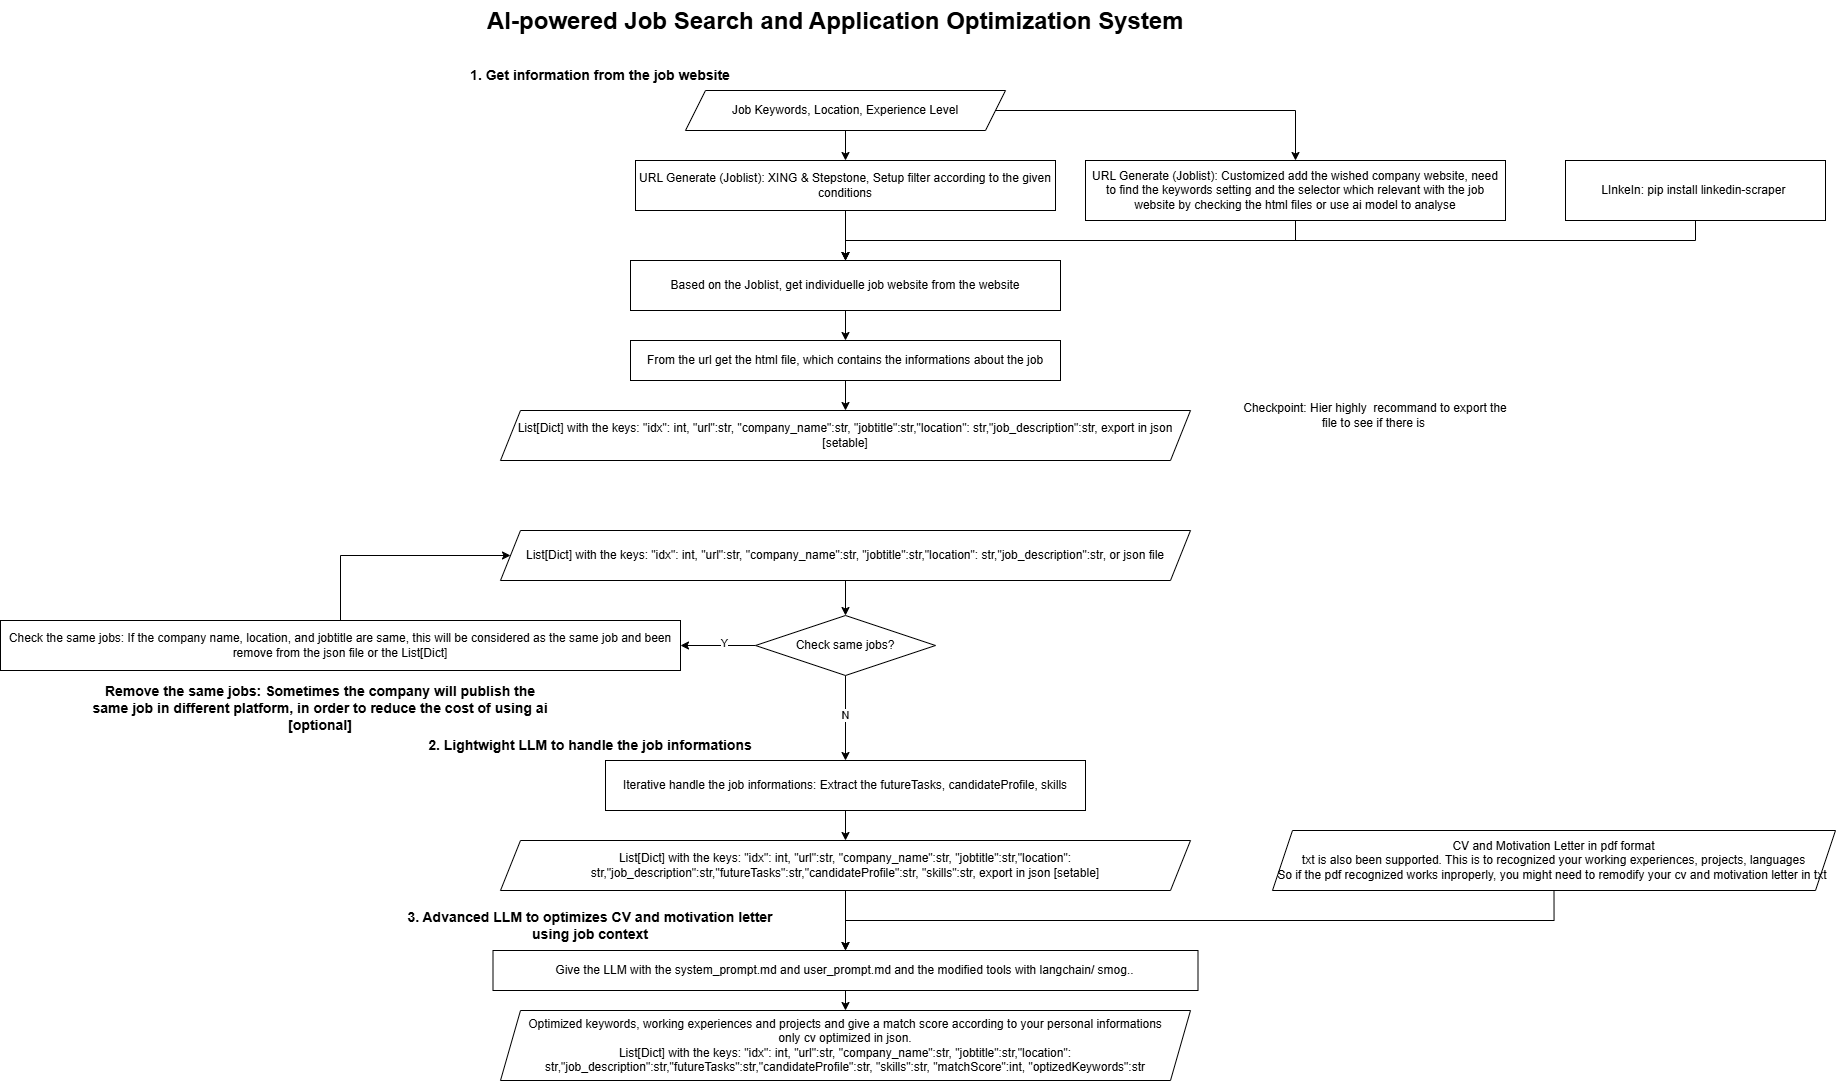

The diagram above was exported from draw.io. Its source (the exported page's mxGraphModel, read from the mxfile embedded in the PNG):
<mxGraphModel dx="1542" dy="511" grid="1" gridSize="10" guides="1" tooltips="1" connect="1" arrows="1" fold="1" page="1" pageScale="1" pageWidth="827" pageHeight="1169" math="0" shadow="0">
  <root>
    <mxCell id="0" />
    <mxCell id="1" parent="0" />
    <mxCell id="tNNpIyhcxZ0_3OUd8SZc-3" value="&lt;h1 style=&quot;margin-top: 0px;&quot;&gt;AI-powered Job Search and Application Optimization System&lt;/h1&gt;" style="text;html=1;whiteSpace=wrap;overflow=hidden;rounded=0;" vertex="1" parent="1">
      <mxGeometry x="40" y="40" width="720" height="50" as="geometry" />
    </mxCell>
    <mxCell id="tNNpIyhcxZ0_3OUd8SZc-7" value="" style="edgeStyle=orthogonalEdgeStyle;rounded=0;orthogonalLoop=1;jettySize=auto;html=1;" edge="1" parent="1" source="tNNpIyhcxZ0_3OUd8SZc-5" target="tNNpIyhcxZ0_3OUd8SZc-6">
      <mxGeometry relative="1" as="geometry" />
    </mxCell>
    <mxCell id="tNNpIyhcxZ0_3OUd8SZc-12" style="edgeStyle=orthogonalEdgeStyle;rounded=0;orthogonalLoop=1;jettySize=auto;html=1;exitX=1;exitY=0.5;exitDx=0;exitDy=0;entryX=0.5;entryY=0;entryDx=0;entryDy=0;" edge="1" parent="1" source="tNNpIyhcxZ0_3OUd8SZc-5" target="tNNpIyhcxZ0_3OUd8SZc-10">
      <mxGeometry relative="1" as="geometry" />
    </mxCell>
    <mxCell id="tNNpIyhcxZ0_3OUd8SZc-5" value="&lt;font style=&quot;font-size: 12px;&quot;&gt;Job Keywords, Location, Experience Level&lt;/font&gt;" style="shape=parallelogram;perimeter=parallelogramPerimeter;whiteSpace=wrap;html=1;fixedSize=1;" vertex="1" parent="1">
      <mxGeometry x="240" y="130" width="320" height="40" as="geometry" />
    </mxCell>
    <mxCell id="tNNpIyhcxZ0_3OUd8SZc-9" value="" style="edgeStyle=orthogonalEdgeStyle;rounded=0;orthogonalLoop=1;jettySize=auto;html=1;" edge="1" parent="1" source="tNNpIyhcxZ0_3OUd8SZc-6" target="tNNpIyhcxZ0_3OUd8SZc-8">
      <mxGeometry relative="1" as="geometry" />
    </mxCell>
    <mxCell id="tNNpIyhcxZ0_3OUd8SZc-6" value="URL Generate (Joblist): XING &amp;amp; Stepstone, Setup filter according to the given conditions" style="whiteSpace=wrap;html=1;" vertex="1" parent="1">
      <mxGeometry x="190" y="200" width="420" height="50" as="geometry" />
    </mxCell>
    <mxCell id="tNNpIyhcxZ0_3OUd8SZc-15" value="" style="edgeStyle=orthogonalEdgeStyle;rounded=0;orthogonalLoop=1;jettySize=auto;html=1;" edge="1" parent="1" source="tNNpIyhcxZ0_3OUd8SZc-8" target="tNNpIyhcxZ0_3OUd8SZc-14">
      <mxGeometry relative="1" as="geometry" />
    </mxCell>
    <mxCell id="tNNpIyhcxZ0_3OUd8SZc-8" value="Based on the Joblist, get individuelle job website from the website" style="whiteSpace=wrap;html=1;" vertex="1" parent="1">
      <mxGeometry x="185" y="300" width="430" height="50" as="geometry" />
    </mxCell>
    <mxCell id="tNNpIyhcxZ0_3OUd8SZc-11" style="edgeStyle=orthogonalEdgeStyle;rounded=0;orthogonalLoop=1;jettySize=auto;html=1;exitX=0.5;exitY=1;exitDx=0;exitDy=0;" edge="1" parent="1" source="tNNpIyhcxZ0_3OUd8SZc-10" target="tNNpIyhcxZ0_3OUd8SZc-8">
      <mxGeometry relative="1" as="geometry" />
    </mxCell>
    <mxCell id="tNNpIyhcxZ0_3OUd8SZc-10" value="URL Generate (Joblist): Customized add the wished company website, need to find the keywords setting and the selector which relevant with the job website by checking the html files or use ai model to analyse" style="whiteSpace=wrap;html=1;" vertex="1" parent="1">
      <mxGeometry x="640" y="200" width="420" height="60" as="geometry" />
    </mxCell>
    <mxCell id="tNNpIyhcxZ0_3OUd8SZc-24" style="edgeStyle=orthogonalEdgeStyle;rounded=0;orthogonalLoop=1;jettySize=auto;html=1;exitX=0.5;exitY=1;exitDx=0;exitDy=0;entryX=0.5;entryY=0;entryDx=0;entryDy=0;" edge="1" parent="1" source="tNNpIyhcxZ0_3OUd8SZc-14" target="tNNpIyhcxZ0_3OUd8SZc-21">
      <mxGeometry relative="1" as="geometry" />
    </mxCell>
    <mxCell id="tNNpIyhcxZ0_3OUd8SZc-14" value="From the url get the html file, which contains the informations about the job" style="whiteSpace=wrap;html=1;" vertex="1" parent="1">
      <mxGeometry x="185" y="380" width="430" height="40" as="geometry" />
    </mxCell>
    <mxCell id="tNNpIyhcxZ0_3OUd8SZc-17" style="edgeStyle=orthogonalEdgeStyle;rounded=0;orthogonalLoop=1;jettySize=auto;html=1;exitX=0.5;exitY=1;exitDx=0;exitDy=0;" edge="1" parent="1" source="tNNpIyhcxZ0_3OUd8SZc-16">
      <mxGeometry relative="1" as="geometry">
        <mxPoint x="400" y="300" as="targetPoint" />
        <Array as="points">
          <mxPoint x="1250" y="280" />
          <mxPoint x="400" y="280" />
        </Array>
      </mxGeometry>
    </mxCell>
    <mxCell id="tNNpIyhcxZ0_3OUd8SZc-16" value="LInkeIn:&amp;nbsp;pip install linkedin-scraper&amp;nbsp;" style="whiteSpace=wrap;html=1;" vertex="1" parent="1">
      <mxGeometry x="1120" y="200" width="260" height="60" as="geometry" />
    </mxCell>
    <mxCell id="tNNpIyhcxZ0_3OUd8SZc-20" value="&lt;font style=&quot;font-size: 14px;&quot;&gt;&lt;b style=&quot;&quot;&gt;1. Get information from the job website&lt;/b&gt;&lt;/font&gt;" style="text;html=1;whiteSpace=wrap;strokeColor=none;fillColor=none;align=center;verticalAlign=middle;rounded=0;" vertex="1" parent="1">
      <mxGeometry y="90" width="310" height="50" as="geometry" />
    </mxCell>
    <mxCell id="tNNpIyhcxZ0_3OUd8SZc-21" value="List[Dict] with the keys: &quot;idx&quot;: int, &quot;url&quot;:str, &quot;company_name&quot;:str, &quot;jobtitle&quot;:str,&quot;location&quot;: str,&quot;job_description&quot;:str, export in json [setable]" style="shape=parallelogram;perimeter=parallelogramPerimeter;whiteSpace=wrap;html=1;fixedSize=1;" vertex="1" parent="1">
      <mxGeometry x="55" y="450" width="690" height="50" as="geometry" />
    </mxCell>
    <mxCell id="tNNpIyhcxZ0_3OUd8SZc-23" value="&lt;font style=&quot;font-size: 14px;&quot;&gt;&lt;b style=&quot;&quot;&gt;Remove the same jobs: Sometimes the company will publish the same job in different platform, in order to reduce the cost of using ai [optional]&lt;/b&gt;&lt;/font&gt;" style="text;html=1;whiteSpace=wrap;strokeColor=none;fillColor=none;align=center;verticalAlign=middle;rounded=0;" vertex="1" parent="1">
      <mxGeometry x="-360" y="715" width="470" height="65" as="geometry" />
    </mxCell>
    <mxCell id="tNNpIyhcxZ0_3OUd8SZc-25" value="Checkpoint: Hier highly&amp;nbsp; recommand to export the file to see if there is&amp;nbsp;" style="text;html=1;whiteSpace=wrap;strokeColor=none;fillColor=none;align=center;verticalAlign=middle;rounded=0;" vertex="1" parent="1">
      <mxGeometry x="790" y="440" width="280" height="30" as="geometry" />
    </mxCell>
    <mxCell id="tNNpIyhcxZ0_3OUd8SZc-35" style="edgeStyle=orthogonalEdgeStyle;rounded=0;orthogonalLoop=1;jettySize=auto;html=1;exitX=0.5;exitY=1;exitDx=0;exitDy=0;entryX=0.5;entryY=0;entryDx=0;entryDy=0;" edge="1" parent="1" source="tNNpIyhcxZ0_3OUd8SZc-26" target="tNNpIyhcxZ0_3OUd8SZc-31">
      <mxGeometry relative="1" as="geometry" />
    </mxCell>
    <mxCell id="tNNpIyhcxZ0_3OUd8SZc-26" value="List[Dict] with the keys: &quot;idx&quot;: int, &quot;url&quot;:str, &quot;company_name&quot;:str, &quot;jobtitle&quot;:str,&quot;location&quot;: str,&quot;job_description&quot;:str, or json file" style="shape=parallelogram;perimeter=parallelogramPerimeter;whiteSpace=wrap;html=1;fixedSize=1;" vertex="1" parent="1">
      <mxGeometry x="55" y="570" width="690" height="50" as="geometry" />
    </mxCell>
    <mxCell id="tNNpIyhcxZ0_3OUd8SZc-36" style="edgeStyle=orthogonalEdgeStyle;rounded=0;orthogonalLoop=1;jettySize=auto;html=1;exitX=0;exitY=0.5;exitDx=0;exitDy=0;entryX=1;entryY=0.5;entryDx=0;entryDy=0;" edge="1" parent="1" source="tNNpIyhcxZ0_3OUd8SZc-31" target="tNNpIyhcxZ0_3OUd8SZc-32">
      <mxGeometry relative="1" as="geometry" />
    </mxCell>
    <mxCell id="tNNpIyhcxZ0_3OUd8SZc-37" value="Y" style="edgeLabel;html=1;align=center;verticalAlign=middle;resizable=0;points=[];" vertex="1" connectable="0" parent="tNNpIyhcxZ0_3OUd8SZc-36">
      <mxGeometry x="-0.1496" y="-2" relative="1" as="geometry">
        <mxPoint as="offset" />
      </mxGeometry>
    </mxCell>
    <mxCell id="tNNpIyhcxZ0_3OUd8SZc-40" style="edgeStyle=orthogonalEdgeStyle;rounded=0;orthogonalLoop=1;jettySize=auto;html=1;exitX=0.5;exitY=1;exitDx=0;exitDy=0;" edge="1" parent="1" source="tNNpIyhcxZ0_3OUd8SZc-31" target="tNNpIyhcxZ0_3OUd8SZc-44">
      <mxGeometry relative="1" as="geometry">
        <mxPoint x="400" y="810" as="targetPoint" />
      </mxGeometry>
    </mxCell>
    <mxCell id="tNNpIyhcxZ0_3OUd8SZc-41" value="N" style="edgeLabel;html=1;align=center;verticalAlign=middle;resizable=0;points=[];" vertex="1" connectable="0" parent="tNNpIyhcxZ0_3OUd8SZc-40">
      <mxGeometry x="-0.0485" y="3" relative="1" as="geometry">
        <mxPoint x="-3" as="offset" />
      </mxGeometry>
    </mxCell>
    <mxCell id="tNNpIyhcxZ0_3OUd8SZc-31" value="Check same jobs?" style="rhombus;whiteSpace=wrap;html=1;" vertex="1" parent="1">
      <mxGeometry x="310" y="655" width="180" height="60" as="geometry" />
    </mxCell>
    <mxCell id="tNNpIyhcxZ0_3OUd8SZc-39" style="edgeStyle=orthogonalEdgeStyle;rounded=0;orthogonalLoop=1;jettySize=auto;html=1;exitX=0.5;exitY=0;exitDx=0;exitDy=0;entryX=0;entryY=0.5;entryDx=0;entryDy=0;" edge="1" parent="1" source="tNNpIyhcxZ0_3OUd8SZc-32" target="tNNpIyhcxZ0_3OUd8SZc-26">
      <mxGeometry relative="1" as="geometry">
        <Array as="points">
          <mxPoint x="-105" y="595" />
        </Array>
      </mxGeometry>
    </mxCell>
    <mxCell id="tNNpIyhcxZ0_3OUd8SZc-32" value="Check the same jobs: If the company name, location, and jobtitle are same, this will be considered as the same job and been remove from the json file or the List[Dict]" style="whiteSpace=wrap;html=1;" vertex="1" parent="1">
      <mxGeometry x="-445" y="660" width="680" height="50" as="geometry" />
    </mxCell>
    <mxCell id="tNNpIyhcxZ0_3OUd8SZc-43" value="&lt;font style=&quot;font-size: 14px;&quot;&gt;&lt;b style=&quot;&quot;&gt;2. Lightwight LLM to handle the job informations&lt;/b&gt;&lt;/font&gt;" style="text;html=1;whiteSpace=wrap;strokeColor=none;fillColor=none;align=center;verticalAlign=middle;rounded=0;" vertex="1" parent="1">
      <mxGeometry x="-50" y="760" width="390" height="50" as="geometry" />
    </mxCell>
    <mxCell id="tNNpIyhcxZ0_3OUd8SZc-46" style="edgeStyle=orthogonalEdgeStyle;rounded=0;orthogonalLoop=1;jettySize=auto;html=1;exitX=0.5;exitY=1;exitDx=0;exitDy=0;entryX=0.5;entryY=0;entryDx=0;entryDy=0;" edge="1" parent="1" source="tNNpIyhcxZ0_3OUd8SZc-44" target="tNNpIyhcxZ0_3OUd8SZc-45">
      <mxGeometry relative="1" as="geometry" />
    </mxCell>
    <mxCell id="tNNpIyhcxZ0_3OUd8SZc-44" value="Iterative handle the job informations: Extract the futureTasks, candidateProfile, skills" style="rounded=0;whiteSpace=wrap;html=1;" vertex="1" parent="1">
      <mxGeometry x="160" y="800" width="480" height="50" as="geometry" />
    </mxCell>
    <mxCell id="tNNpIyhcxZ0_3OUd8SZc-48" style="edgeStyle=orthogonalEdgeStyle;rounded=0;orthogonalLoop=1;jettySize=auto;html=1;exitX=0.5;exitY=1;exitDx=0;exitDy=0;entryX=0.5;entryY=0;entryDx=0;entryDy=0;" edge="1" parent="1" source="tNNpIyhcxZ0_3OUd8SZc-45" target="tNNpIyhcxZ0_3OUd8SZc-49">
      <mxGeometry relative="1" as="geometry">
        <mxPoint x="399.81818181818176" y="1000" as="targetPoint" />
      </mxGeometry>
    </mxCell>
    <mxCell id="tNNpIyhcxZ0_3OUd8SZc-45" value="List[Dict] with the keys: &quot;idx&quot;: int, &quot;url&quot;:str, &quot;company_name&quot;:str, &quot;jobtitle&quot;:str,&quot;location&quot;: str,&quot;job_description&quot;:str,&quot;futureTasks&quot;:str,&quot;candidateProfile&quot;:str, &quot;skills&quot;:str, export in json [setable]" style="shape=parallelogram;perimeter=parallelogramPerimeter;whiteSpace=wrap;html=1;fixedSize=1;" vertex="1" parent="1">
      <mxGeometry x="55" y="880" width="690" height="50" as="geometry" />
    </mxCell>
    <mxCell id="tNNpIyhcxZ0_3OUd8SZc-47" value="&lt;font style=&quot;&quot;&gt;&lt;b style=&quot;font-size: 14px;&quot;&gt;3. &lt;/b&gt;&lt;span style=&quot;font-size: 14px;&quot;&gt;&lt;b&gt;Advanced&amp;nbsp;&lt;/b&gt;&lt;/span&gt;&lt;b style=&quot;font-size: 14px;&quot;&gt;LLM to&amp;nbsp;&lt;/b&gt;&lt;/font&gt;&lt;span style=&quot;font-size: 14px;&quot;&gt;&lt;b&gt;optimizes CV and motivation letter using job context&lt;/b&gt;&lt;/span&gt;" style="text;html=1;whiteSpace=wrap;strokeColor=none;fillColor=none;align=center;verticalAlign=middle;rounded=0;" vertex="1" parent="1">
      <mxGeometry x="-50" y="940" width="390" height="50" as="geometry" />
    </mxCell>
    <mxCell id="tNNpIyhcxZ0_3OUd8SZc-54" style="edgeStyle=orthogonalEdgeStyle;rounded=0;orthogonalLoop=1;jettySize=auto;html=1;exitX=0.5;exitY=1;exitDx=0;exitDy=0;entryX=0.5;entryY=0;entryDx=0;entryDy=0;" edge="1" parent="1" source="tNNpIyhcxZ0_3OUd8SZc-49" target="tNNpIyhcxZ0_3OUd8SZc-50">
      <mxGeometry relative="1" as="geometry" />
    </mxCell>
    <mxCell id="tNNpIyhcxZ0_3OUd8SZc-49" value="Give the LLM with the system_prompt.md and user_prompt.md and the modified tools with langchain/ smog.." style="rounded=0;whiteSpace=wrap;html=1;" vertex="1" parent="1">
      <mxGeometry x="47.5" y="990" width="705" height="40" as="geometry" />
    </mxCell>
    <mxCell id="tNNpIyhcxZ0_3OUd8SZc-50" value="Optimized keywords, working experiences and projects and give a match score according to your personal informations &lt;br&gt;only cv optimized in json.&lt;div&gt;List[Dict] with the keys: &quot;idx&quot;: int, &quot;url&quot;:str, &quot;company_name&quot;:str, &quot;jobtitle&quot;:str,&quot;location&quot;: str,&quot;job_description&quot;:str,&quot;futureTasks&quot;:str,&quot;candidateProfile&quot;:str, &quot;skills&quot;:str, &quot;matchScore&quot;:int, &quot;optizedKeywords&quot;:str&lt;/div&gt;" style="shape=parallelogram;perimeter=parallelogramPerimeter;whiteSpace=wrap;html=1;fixedSize=1;" vertex="1" parent="1">
      <mxGeometry x="55" y="1050" width="690" height="70" as="geometry" />
    </mxCell>
    <mxCell id="tNNpIyhcxZ0_3OUd8SZc-52" style="edgeStyle=orthogonalEdgeStyle;rounded=0;orthogonalLoop=1;jettySize=auto;html=1;exitX=0.5;exitY=1;exitDx=0;exitDy=0;" edge="1" parent="1" source="tNNpIyhcxZ0_3OUd8SZc-51" target="tNNpIyhcxZ0_3OUd8SZc-49">
      <mxGeometry relative="1" as="geometry" />
    </mxCell>
    <mxCell id="tNNpIyhcxZ0_3OUd8SZc-51" value="CV and Motivation Letter in pdf format&lt;br&gt;txt is also been supported. This is to recognized your working experiences, projects, languages&lt;br&gt;So if the pdf recognized works inproperly, you might need to remodify your cv and motivation letter in txt&amp;nbsp;" style="shape=parallelogram;perimeter=parallelogramPerimeter;whiteSpace=wrap;html=1;fixedSize=1;" vertex="1" parent="1">
      <mxGeometry x="827" y="870" width="563" height="60" as="geometry" />
    </mxCell>
  </root>
</mxGraphModel>